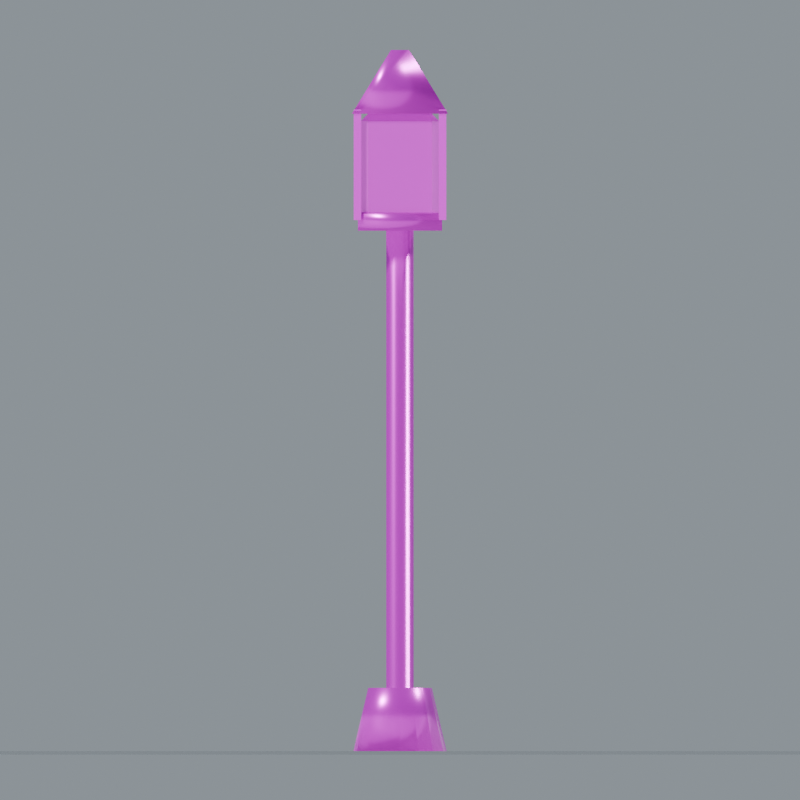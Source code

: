 # Source: Streetlamp.blend  (saved by Blender 5.0.118; exported with 4.5.12 LTS)
import bpy
from mathutils import Matrix  # noqa: F401  (used for matrix-valued properties, if any)

bpy.ops.wm.read_factory_settings(use_empty=True)
scene = bpy.context.scene
scene.name = 'Streetlamp'

# ---- collections
col_streetlamp = bpy.data.collections.new('Streetlamp'); scene.collection.children.link(col_streetlamp)

# ---- images (referenced by path relative to the original .blend; pixels are not part of the script)
import os
ASSET_DIR = os.environ.get("B2B_ASSET_DIR", "")  # directory of the original .blend (textures are referenced by path, not embedded)
HERE = os.path.dirname(os.path.abspath(__file__))  # packed textures are extracted next to this script under _unpacked/

def load_image(name, relpath, width, height, colorspace="sRGB"):
    """Load a texture the original file referenced (path relative to the .blend, or extracted next to this script)."""
    p = next((c for c in (os.path.join(HERE, relpath), os.path.join(ASSET_DIR, relpath)) if relpath and os.path.exists(c)), "")
    if p:
        img = bpy.data.images.load(p, check_existing=True)
        img.name = name
    else:  # same state as the original file: an image datablock whose file is absent (Cycles renders it pink)
        img = bpy.data.images.new(name, width, height)
        img.source = "FILE"
        img.filepath = "//" + (relpath or name)
    img.colorspace_settings.name = colorspace
    return img
img_iron_basecolor_png = load_image('Iron_BaseColor.png', 'Iron_BaseColor.png', 1024, 1024, 'sRGB')
img_iron_roughness_png = load_image('Iron_Roughness.png', 'Iron_Roughness.png', 1024, 1024, 'Non-Color')
img_iron_normal_png = load_image('Iron_Normal.png', 'Iron_Normal.png', 1024, 1024, 'Non-Color')
img_window_amber_basecolor_png = load_image('Window_Amber_BaseColor.png', 'Window_Amber_BaseColor.png', 1024, 1024, 'sRGB')
img_window_amber_roughness_png = load_image('Window_Amber_Roughness.png', 'Window_Amber_Roughness.png', 1024, 1024, 'Non-Color')
img_window_amber_normal_png = load_image('Window_Amber_Normal.png', 'Window_Amber_Normal.png', 1024, 1024, 'Non-Color')

# ---- materials (node trees are filled in below, after node groups)
mat_studio_floor = bpy.data.materials.new('Studio floor')
mat_studio_floor.diffuse_color = (0.2, 0.23, 0.22, 1.0)
mat_iron = bpy.data.materials.new('Iron')
mat_window_amber = bpy.data.materials.new('Window_Amber')

# ---- material node trees
mat_studio_floor.use_nodes = True; mat_studio_floor.node_tree.nodes.clear()
_N = mat_studio_floor.node_tree.nodes; _L = mat_studio_floor.node_tree.links
n0 = _N.new('ShaderNodeBsdfPrincipled'); n0.name = 'プリンシプルBSDF'; n0.location = (-200, 100)
n1 = _N.new('ShaderNodeOutputMaterial'); n1.name = 'マテリアル出力'; n1.location = (200, 100)
_L.new(n0.outputs[0], n1.inputs[0])
n1.is_active_output = True
mat_iron.use_nodes = True; mat_iron.node_tree.nodes.clear()
_N = mat_iron.node_tree.nodes; _L = mat_iron.node_tree.links
n0 = _N.new('ShaderNodeBsdfPrincipled'); n0.name = 'プリンシプルBSDF'; n0.location = (0, 0)
n0.inputs[1].default_value = 0.65
n1 = _N.new('ShaderNodeOutputMaterial'); n1.name = 'マテリアル出力'; n1.location = (0, 0)
n2 = _N.new('ShaderNodeTexImage'); n2.name = '画像テクスチャ'; n2.location = (0, 0)
n2.image = img_iron_basecolor_png
n3 = _N.new('ShaderNodeTexImage'); n3.name = '画像テクスチャ.001'; n3.location = (0, 0)
n3.image = img_iron_roughness_png
n4 = _N.new('ShaderNodeTexImage'); n4.name = '画像テクスチャ.002'; n4.location = (0, 0)
n4.image = img_iron_normal_png
n5 = _N.new('ShaderNodeNormalMap'); n5.name = 'ノーマルマップ'; n5.location = (0, 0)
n5.inputs[0].default_value = 0.24
_L.new(n0.outputs[0], n1.inputs[0])
_L.new(n2.outputs[0], n0.inputs[0])
_L.new(n3.outputs[0], n0.inputs[2])
_L.new(n4.outputs[0], n5.inputs[1])
_L.new(n5.outputs[0], n0.inputs[5])
n1.is_active_output = True
mat_window_amber.use_nodes = True; mat_window_amber.node_tree.nodes.clear()
_N = mat_window_amber.node_tree.nodes; _L = mat_window_amber.node_tree.links
n0 = _N.new('ShaderNodeBsdfPrincipled'); n0.name = 'プリンシプルBSDF'; n0.location = (0, 0)
n0.inputs[1].default_value = 0.12
n0.inputs[3].default_value = 1.46
n0.inputs[18].default_value = 0.08
n0.inputs[28].default_value = 0.08
n1 = _N.new('ShaderNodeOutputMaterial'); n1.name = 'マテリアル出力'; n1.location = (0, 0)
n2 = _N.new('ShaderNodeTexImage'); n2.name = '画像テクスチャ'; n2.location = (0, 0)
n2.image = img_window_amber_basecolor_png
n3 = _N.new('ShaderNodeTexImage'); n3.name = '画像テクスチャ.001'; n3.location = (0, 0)
n3.image = img_window_amber_roughness_png
n4 = _N.new('ShaderNodeTexImage'); n4.name = '画像テクスチャ.002'; n4.location = (0, 0)
n4.image = img_window_amber_normal_png
n5 = _N.new('ShaderNodeNormalMap'); n5.name = 'ノーマルマップ'; n5.location = (0, 0)
n5.inputs[0].default_value = 0.24
_L.new(n0.outputs[0], n1.inputs[0])
_L.new(n2.outputs[0], n0.inputs[0])
_L.new(n3.outputs[0], n0.inputs[2])
_L.new(n4.outputs[0], n5.inputs[1])
_L.new(n5.outputs[0], n0.inputs[5])
_L.new(n2.outputs[0], n0.inputs[27])
n1.is_active_output = True

# ---- world
world_studio_world_075 = bpy.data.worlds.new('Studio world.075'); scene.world = world_studio_world_075
world_studio_world_075.use_nodes = True; world_studio_world_075.node_tree.nodes.clear()
_N = world_studio_world_075.node_tree.nodes; _L = world_studio_world_075.node_tree.links
n0 = _N.new('ShaderNodeBackground'); n0.name = '背景'; n0.location = (-200, 100)
n0.inputs[0].default_value = (0.49, 0.56, 0.62, 1.0)
n0.inputs[1].default_value = 0.55
n1 = _N.new('ShaderNodeOutputWorld'); n1.name = 'ワールド出力'; n1.location = (200, 100)
_L.new(n0.outputs[0], n1.inputs[0])
n1.is_active_output = True

# ---- cameras
cam_camera_front_075 = bpy.data.cameras.new('Camera_front.075')
cam_camera_front_075.type = 'ORTHO'
cam_camera_front_075.ortho_scale = 3.762

# ---- lights
light_key_075 = bpy.data.lights.new('Key.075', 'SUN')
light_key_075.angle = 0.15
light_key_075.energy = 3.0
light_rim_075 = bpy.data.lights.new('Rim.075', 'SUN')
light_rim_075.angle = 0.15
light_rim_075.energy = 1.3

# ---- meshes
me_studio_floor_075 = bpy.data.meshes.new('Studio floor.075')
me_studio_floor_075.from_pydata([(-63.0, -63.0, -0.001), (63.0, -63.0, -0.001), (63.0, 63.0, -0.001), (-63.0, 63.0, -0.001)], [], [(0, 1, 2, 3)])
me_studio_floor_075.materials.append(mat_studio_floor)
me_studio_floor_075.update()
me_lamp_post_008 = bpy.data.meshes.new('Lamp post.008')
me_lamp_post_008.from_pydata([(0.22, 0.0, 0.0), (0.2033, 0.08419, 0.0), (0.1556, 0.1556, 0.0), (0.08419, 0.2033, 0.0), (1.347e-17, 0.22, 0.0), (-0.08419, 0.2033, 0.0), (-0.1556, 0.1556, 0.0), (-0.2033, 0.08419, 0.0), (-0.22, 2.694e-17, 0.0), (-0.2033, -0.08419, 0.0), (-0.1556, -0.1556, 0.0), (-0.08419, -0.2033, 0.0), (-4.041e-17, -0.22, 0.0), (0.08419, -0.2033, 0.0), (0.1556, -0.1556, 0.0), (0.2033, -0.08419, 0.0), (0.22, -5.388e-17, 0.0), (0.15, 0.0, 0.3), (0.1386, 0.0574, 0.3), (0.1061, 0.1061, 0.3), (0.0574, 0.1386, 0.3), (9.185e-18, 0.15, 0.3), (-0.0574, 0.1386, 0.3), (-0.1061, 0.1061, 0.3), (-0.1386, 0.0574, 0.3), (-0.15, 1.837e-17, 0.3), (-0.1386, -0.0574, 0.3), (-0.1061, -0.1061, 0.3), (-0.0574, -0.1386, 0.3), (-2.755e-17, -0.15, 0.3), (0.0574, -0.1386, 0.3), (0.1061, -0.1061, 0.3), (0.1386, -0.0574, 0.3), (0.15, -3.674e-17, 0.3), (0.065, 0.0, 0.3), (0.06005, 0.02487, 0.3), (0.04596, 0.04596, 0.3), (0.02487, 0.06005, 0.3), (3.98e-18, 0.065, 0.3), (-0.02487, 0.06005, 0.3), (-0.04596, 0.04596, 0.3), (-0.06005, 0.02487, 0.3), (-0.065, 7.96e-18, 0.3), (-0.06005, -0.02487, 0.3), (-0.04596, -0.04596, 0.3), (-0.02487, -0.06005, 0.3), (-1.194e-17, -0.065, 0.3), (0.02487, -0.06005, 0.3), (0.04596, -0.04596, 0.3), (0.06005, -0.02487, 0.3), (0.065, -1.592e-17, 0.3), (0.065, 0.0, 2.5), (0.06005, 0.02487, 2.5), (0.04596, 0.04596, 2.5), (0.02487, 0.06005, 2.5), (3.98e-18, 0.065, 2.5), (-0.02487, 0.06005, 2.5), (-0.04596, 0.04596, 2.5), (-0.06005, 0.02487, 2.5), (-0.065, 7.96e-18, 2.5), (-0.06005, -0.02487, 2.5), (-0.04596, -0.04596, 2.5), (-0.02487, -0.06005, 2.5), (-1.194e-17, -0.065, 2.5), (0.02487, -0.06005, 2.5), (0.04596, -0.04596, 2.5), (0.06005, -0.02487, 2.5), (0.065, -1.592e-17, 2.5)], [], [(0, 1, 18, 17), (1, 2, 19, 18), (2, 3, 20, 19), (3, 4, 21, 20), (4, 5, 22, 21), (5, 6, 23, 22), (6, 7, 24, 23), (7, 8, 25, 24), (8, 9, 26, 25), (9, 10, 27, 26), (10, 11, 28, 27), (11, 12, 29, 28), (12, 13, 30, 29), (13, 14, 31, 30), (14, 15, 32, 31), (15, 16, 33, 32), (17, 18, 35, 34), (18, 19, 36, 35), (19, 20, 37, 36), (20, 21, 38, 37), (21, 22, 39, 38), (22, 23, 40, 39), (23, 24, 41, 40), (24, 25, 42, 41), (25, 26, 43, 42), (26, 27, 44, 43), (27, 28, 45, 44), (28, 29, 46, 45), (29, 30, 47, 46), (30, 31, 48, 47), (31, 32, 49, 48), (32, 33, 50, 49), (34, 35, 52, 51), (35, 36, 53, 52), (36, 37, 54, 53), (37, 38, 55, 54), (38, 39, 56, 55), (39, 40, 57, 56), (40, 41, 58, 57), (41, 42, 59, 58), (42, 43, 60, 59), (43, 44, 61, 60), (44, 45, 62, 61), (45, 46, 63, 62), (46, 47, 64, 63), (47, 48, 65, 64), (48, 49, 66, 65), (49, 50, 67, 66), (15, 14, 13, 12, 11, 10, 9, 8, 7, 6, 5, 4, 3, 2, 1, 0), (51, 52, 53, 54, 55, 56, 57, 58, 59, 60, 61, 62, 63, 64, 65, 66)])
me_lamp_post_008.polygons.foreach_set('use_smooth', [1, 1, 1, 1, 1, 1, 1, 1, 1, 1, 1, 1, 1, 1, 1, 1, 0, 0, 0, 0, 0, 0, 0, 0, 0, 0, 0, 0, 0, 0, 0, 0, 1, 1, 1, 1, 1, 1, 1, 1, 1, 1, 1, 1, 1, 1, 1, 1, 0, 0])
_uv = me_lamp_post_008.uv_layers.new(name='UVMap')
_uv.uv.foreach_set('vector', [0.0, 0.0, 0.0625, 0.0, 0.0625, 0.15, 0.0, 0.15, 0.0625, 0.0, 0.125, 0.0, 0.125, 0.15, 0.0625, 0.15, 0.125, 0.0, 0.1875, 0.0, 0.1875, 0.15, 0.125, 0.15, 0.1875, 0.0, 0.25, 0.0, 0.25, 0.15, 0.1875, 0.15, 0.25, 0.0, 0.3125, 0.0, 0.3125, 0.15, 0.25, 0.15, 0.3125, 0.0, 0.375, 0.0, 0.375, 0.15, 0.3125, 0.15, 0.375, 0.0, 0.4375, 0.0, 0.4375, 0.15, 0.375, 0.15, 0.4375, 0.0, 0.5, 0.0, 0.5, 0.15, 0.4375, 0.15, 0.5, 0.0, 0.5625, 0.0, 0.5625, 0.15, 0.5, 0.15, 0.5625, 0.0, 0.625, 0.0, 0.625, 0.15, 0.5625, 0.15, 0.625, 0.0, 0.6875, 0.0, 0.6875, 0.15, 0.625, 0.15, 0.6875, 0.0, 0.75, 0.0, 0.75, 0.15, 0.6875, 0.15, 0.75, 0.0, 0.8125, 0.0, 0.8125, 0.15, 0.75, 0.15, 0.8125, 0.0, 0.875, 0.0, 0.875, 0.15, 0.8125, 0.15, 0.875, 0.0, 0.9375, 0.0, 0.9375, 0.15, 0.875, 0.15, 0.9375, 0.0, 1.0, 0.0, 1.0, 0.15, 0.9375, 0.15, 0.075, 0.0, 0.06929, 0.0287, 0.03003, 0.01244, 0.0325, 0.0, 0.06929, 0.0287, 0.05303, 0.05303, 0.02298, 0.02298, 0.03003, 0.01244, 0.05303, 0.05303, 0.0287, 0.06929, 0.01244, 0.03003, 0.02298, 0.02298, 0.0287, 0.06929, 4.592e-18, 0.075, 1.99e-18, 0.0325, 0.01244, 0.03003, 4.592e-18, 0.075, -0.0287, 0.06929, -0.01244, 0.03003, 1.99e-18, 0.0325, -0.0287, 0.06929, -0.05303, 0.05303, -0.02298, 0.02298, -0.01244, 0.03003, -0.05303, 0.05303, -0.06929, 0.0287, -0.03003, 0.01244, -0.02298, 0.02298, -0.06929, 0.0287, -0.075, 9.185e-18, -0.0325, 3.98e-18, -0.03003, 0.01244, -0.075, 9.185e-18, -0.06929, -0.0287, -0.03003, -0.01244, -0.0325, 3.98e-18, -0.06929, -0.0287, -0.05303, -0.05303, -0.02298, -0.02298, -0.03003, -0.01244, -0.05303, -0.05303, -0.0287, -0.06929, -0.01244, -0.03003, -0.02298, -0.02298, -0.0287, -0.06929, -1.378e-17, -0.075, -5.97e-18, -0.0325, -0.01244, -0.03003, -1.378e-17, -0.075, 0.0287, -0.06929, 0.01244, -0.03003, -5.97e-18, -0.0325, 0.0287, -0.06929, 0.05303, -0.05303, 0.02298, -0.02298, 0.01244, -0.03003, 0.05303, -0.05303, 0.06929, -0.0287, 0.03003, -0.01244, 0.02298, -0.02298, 0.06929, -0.0287, 0.075, -1.837e-17, 0.0325, -7.96e-18, 0.03003, -0.01244, 0.0, 0.15, 0.0625, 0.15, 0.0625, 1.25, 0.0, 1.25, 0.0625, 0.15, 0.125, 0.15, 0.125, 1.25, 0.0625, 1.25, 0.125, 0.15, 0.1875, 0.15, 0.1875, 1.25, 0.125, 1.25, 0.1875, 0.15, 0.25, 0.15, 0.25, 1.25, 0.1875, 1.25, 0.25, 0.15, 0.3125, 0.15, 0.3125, 1.25, 0.25, 1.25, 0.3125, 0.15, 0.375, 0.15, 0.375, 1.25, 0.3125, 1.25, 0.375, 0.15, 0.4375, 0.15, 0.4375, 1.25, 0.375, 1.25, 0.4375, 0.15, 0.5, 0.15, 0.5, 1.25, 0.4375, 1.25, 0.5, 0.15, 0.5625, 0.15, 0.5625, 1.25, 0.5, 1.25, 0.5625, 0.15, 0.625, 0.15, 0.625, 1.25, 0.5625, 1.25, 0.625, 0.15, 0.6875, 0.15, 0.6875, 1.25, 0.625, 1.25, 0.6875, 0.15, 0.75, 0.15, 0.75, 1.25, 0.6875, 1.25, 0.75, 0.15, 0.8125, 0.15, 0.8125, 1.25, 0.75, 1.25, 0.8125, 0.15, 0.875, 0.15, 0.875, 1.25, 0.8125, 1.25, 0.875, 0.15, 0.9375, 0.15, 0.9375, 1.25, 0.875, 1.25, 0.9375, 0.15, 1.0, 0.15, 1.0, 1.25, 0.9375, 1.25, 0.1016, -0.0421, 0.07778, -0.07778, 0.0421, -0.1016, -2.021e-17, -0.11, -0.0421, -0.1016, -0.07778, -0.07778, -0.1016, -0.0421, -0.11, 1.347e-17, -0.1016, 0.0421, -0.07778, 0.07778, -0.0421, 0.1016, 6.736e-18, 0.11, 0.0421, 0.1016, 0.07778, 0.07778, 0.1016, 0.0421, 0.11, 0.0, 0.0325, 0.0, 0.03003, 0.01244, 0.02298, 0.02298, 0.01244, 0.03003, 1.99e-18, 0.0325, -0.01244, 0.03003, -0.02298, 0.02298, -0.03003, 0.01244, -0.0325, 3.98e-18, -0.03003, -0.01244, -0.02298, -0.02298, -0.01244, -0.03003, -5.97e-18, -0.0325, 0.01244, -0.03003, 0.02298, -0.02298, 0.03003, -0.01244])
me_lamp_post_008.materials.append(mat_iron)
me_lamp_post_008.update()
me_lantern_body_010 = bpy.data.meshes.new('Lantern body.010')
me_lantern_body_010.from_pydata([(-0.15, -0.185, 2.535), (-0.185, -0.15, 2.535), (-0.15, -0.15, 2.5), (0.15, -0.185, 2.535), (0.15, -0.15, 2.5), (0.185, -0.15, 2.535), (0.15, 0.185, 2.535), (0.185, 0.15, 2.535), (0.15, 0.15, 2.5), (-0.185, 0.15, 2.535), (-0.15, 0.185, 2.535), (-0.15, 0.15, 2.5), (-0.185, -0.15, 2.965), (-0.15, -0.185, 2.965), (-0.15, -0.15, 3.0), (0.185, -0.15, 2.965), (0.15, -0.15, 3.0), (0.15, -0.185, 2.965), (0.15, 0.185, 2.965), (0.15, 0.15, 3.0), (0.185, 0.15, 2.965), (-0.185, 0.15, 2.965), (-0.15, 0.15, 3.0), (-0.15, 0.185, 2.965)], [], [(0, 1, 2), (3, 4, 5), (6, 7, 8), (9, 10, 11), (12, 13, 14), (15, 16, 17), (18, 19, 20), (21, 22, 23), (2, 4, 3, 0), (1, 9, 11, 2), (8, 11, 10, 6), (4, 8, 7, 5), (0, 13, 12, 1), (5, 15, 17, 3), (13, 17, 16, 14), (6, 18, 20, 7), (15, 20, 19, 16), (9, 21, 23, 10), (18, 23, 22, 19), (14, 22, 21, 12), (0, 3, 17, 13), (2, 11, 8, 4), (9, 1, 12, 21), (5, 7, 20, 15), (6, 10, 23, 18), (14, 16, 19, 22)])
_uv = me_lantern_body_010.uv_layers.new(name='UVMap')
_uv.uv.foreach_set('vector', [-0.0925, 1.268, -0.075, 1.268, -0.075, 1.25, -0.0925, 1.268, -0.075, 1.25, -0.075, 1.268, 0.0925, 1.268, 0.075, 1.268, 0.075, 1.25, 0.075, 1.268, 0.0925, 1.268, 0.075, 1.25, -0.075, 1.482, -0.0925, 1.482, -0.075, 1.5, -0.075, 1.482, -0.075, 1.5, -0.0925, 1.482, 0.0925, 1.482, 0.075, 1.5, 0.075, 1.482, 0.075, 1.482, 0.075, 1.5, 0.0925, 1.482, -0.075, 1.25, 0.075, 1.25, 0.075, 1.268, -0.075, 1.268, -0.075, 1.268, 0.075, 1.268, 0.075, 1.25, -0.075, 1.25, 0.075, 1.25, -0.075, 1.25, -0.075, 1.268, 0.075, 1.268, -0.075, 1.25, 0.075, 1.25, 0.075, 1.268, -0.075, 1.268, -0.0925, 1.268, -0.0925, 1.482, -0.075, 1.482, -0.075, 1.268, -0.075, 1.268, -0.075, 1.482, -0.0925, 1.482, -0.0925, 1.268, -0.075, 1.482, 0.075, 1.482, 0.075, 1.5, -0.075, 1.5, 0.0925, 1.268, 0.0925, 1.482, 0.075, 1.482, 0.075, 1.268, -0.075, 1.482, 0.075, 1.482, 0.075, 1.5, -0.075, 1.5, 0.075, 1.268, 0.075, 1.482, 0.0925, 1.482, 0.0925, 1.268, 0.075, 1.482, -0.075, 1.482, -0.075, 1.5, 0.075, 1.5, -0.075, 1.5, 0.075, 1.5, 0.075, 1.482, -0.075, 1.482, -0.075, 1.268, 0.075, 1.268, 0.075, 1.482, -0.075, 1.482, -0.075, -0.075, -0.075, 0.075, 0.075, 0.075, 0.075, -0.075, 0.075, 1.268, -0.075, 1.268, -0.075, 1.482, 0.075, 1.482, -0.075, 1.268, 0.075, 1.268, 0.075, 1.482, -0.075, 1.482, 0.075, 1.268, -0.075, 1.268, -0.075, 1.482, 0.075, 1.482, -0.075, -0.075, 0.075, -0.075, 0.075, 0.075, -0.075, 0.075])
me_lantern_body_010.materials.append(mat_window_amber)
me_lantern_body_010.update()
me_lantern_corner_040 = bpy.data.meshes.new('Lantern corner.040')
me_lantern_corner_040.from_pydata([(-0.0175, -0.0175, -0.26), (0.0175, -0.0175, -0.26), (0.0175, 0.0175, -0.26), (-0.0175, 0.0175, -0.26), (-0.0175, -0.0175, 0.26), (0.0175, -0.0175, 0.26), (0.0175, 0.0175, 0.26), (-0.0175, 0.0175, 0.26)], [], [(0, 3, 2, 1), (0, 1, 5, 4), (1, 2, 6, 5), (2, 3, 7, 6), (3, 0, 4, 7), (4, 5, 6, 7)])
_uv = me_lantern_corner_040.uv_layers.new(name='UVMap')
_uv.uv.foreach_set('vector', [-0.00875, -0.00875, -0.00875, 0.00875, 0.00875, 0.00875, 0.00875, -0.00875, -0.00875, -0.13, 0.00875, -0.13, 0.00875, 0.13, -0.00875, 0.13, -0.00875, -0.13, 0.00875, -0.13, 0.00875, 0.13, -0.00875, 0.13, 0.00875, -0.13, -0.00875, -0.13, -0.00875, 0.13, 0.00875, 0.13, 0.00875, -0.13, -0.00875, -0.13, -0.00875, 0.13, 0.00875, 0.13, -0.00875, -0.00875, 0.00875, -0.00875, 0.00875, 0.00875, -0.00875, 0.00875])
me_lantern_corner_040.materials.append(mat_iron)
me_lantern_corner_040.update()
me_lantern_corner_041 = bpy.data.meshes.new('Lantern corner.041')
me_lantern_corner_041.from_pydata([(-0.0175, -0.0175, -0.26), (0.0175, -0.0175, -0.26), (0.0175, 0.0175, -0.26), (-0.0175, 0.0175, -0.26), (-0.0175, -0.0175, 0.26), (0.0175, -0.0175, 0.26), (0.0175, 0.0175, 0.26), (-0.0175, 0.0175, 0.26)], [], [(0, 3, 2, 1), (0, 1, 5, 4), (1, 2, 6, 5), (2, 3, 7, 6), (3, 0, 4, 7), (4, 5, 6, 7)])
_uv = me_lantern_corner_041.uv_layers.new(name='UVMap')
_uv.uv.foreach_set('vector', [-0.00875, -0.00875, -0.00875, 0.00875, 0.00875, 0.00875, 0.00875, -0.00875, -0.00875, -0.13, 0.00875, -0.13, 0.00875, 0.13, -0.00875, 0.13, -0.00875, -0.13, 0.00875, -0.13, 0.00875, 0.13, -0.00875, 0.13, 0.00875, -0.13, -0.00875, -0.13, -0.00875, 0.13, 0.00875, 0.13, 0.00875, -0.13, -0.00875, -0.13, -0.00875, 0.13, 0.00875, 0.13, -0.00875, -0.00875, 0.00875, -0.00875, 0.00875, 0.00875, -0.00875, 0.00875])
me_lantern_corner_041.materials.append(mat_iron)
me_lantern_corner_041.update()
me_lantern_corner_042 = bpy.data.meshes.new('Lantern corner.042')
me_lantern_corner_042.from_pydata([(-0.0175, -0.0175, -0.26), (0.0175, -0.0175, -0.26), (0.0175, 0.0175, -0.26), (-0.0175, 0.0175, -0.26), (-0.0175, -0.0175, 0.26), (0.0175, -0.0175, 0.26), (0.0175, 0.0175, 0.26), (-0.0175, 0.0175, 0.26)], [], [(0, 3, 2, 1), (0, 1, 5, 4), (1, 2, 6, 5), (2, 3, 7, 6), (3, 0, 4, 7), (4, 5, 6, 7)])
_uv = me_lantern_corner_042.uv_layers.new(name='UVMap')
_uv.uv.foreach_set('vector', [-0.00875, -0.00875, -0.00875, 0.00875, 0.00875, 0.00875, 0.00875, -0.00875, -0.00875, -0.13, 0.00875, -0.13, 0.00875, 0.13, -0.00875, 0.13, -0.00875, -0.13, 0.00875, -0.13, 0.00875, 0.13, -0.00875, 0.13, 0.00875, -0.13, -0.00875, -0.13, -0.00875, 0.13, 0.00875, 0.13, 0.00875, -0.13, -0.00875, -0.13, -0.00875, 0.13, 0.00875, 0.13, -0.00875, -0.00875, 0.00875, -0.00875, 0.00875, 0.00875, -0.00875, 0.00875])
me_lantern_corner_042.materials.append(mat_iron)
me_lantern_corner_042.update()
me_lantern_corner_043 = bpy.data.meshes.new('Lantern corner.043')
me_lantern_corner_043.from_pydata([(-0.0175, -0.0175, -0.26), (0.0175, -0.0175, -0.26), (0.0175, 0.0175, -0.26), (-0.0175, 0.0175, -0.26), (-0.0175, -0.0175, 0.26), (0.0175, -0.0175, 0.26), (0.0175, 0.0175, 0.26), (-0.0175, 0.0175, 0.26)], [], [(0, 3, 2, 1), (0, 1, 5, 4), (1, 2, 6, 5), (2, 3, 7, 6), (3, 0, 4, 7), (4, 5, 6, 7)])
_uv = me_lantern_corner_043.uv_layers.new(name='UVMap')
_uv.uv.foreach_set('vector', [-0.00875, -0.00875, -0.00875, 0.00875, 0.00875, 0.00875, 0.00875, -0.00875, -0.00875, -0.13, 0.00875, -0.13, 0.00875, 0.13, -0.00875, 0.13, -0.00875, -0.13, 0.00875, -0.13, 0.00875, 0.13, -0.00875, 0.13, 0.00875, -0.13, -0.00875, -0.13, -0.00875, 0.13, 0.00875, 0.13, 0.00875, -0.13, -0.00875, -0.13, -0.00875, 0.13, 0.00875, 0.13, -0.00875, -0.00875, 0.00875, -0.00875, 0.00875, 0.00875, -0.00875, 0.00875])
me_lantern_corner_043.materials.append(mat_iron)
me_lantern_corner_043.update()
me_lantern_cap_015 = bpy.data.meshes.new('Lantern cap.015')
me_lantern_cap_015.from_pydata([(0.32, 0.0, 0.0), (1.959e-17, 0.32, 0.0), (-0.32, 3.919e-17, 0.0), (-5.878e-17, -0.32, 0.0), (0.32, -7.838e-17, 0.0), (0.06, 0.0, 0.3), (3.674e-18, 0.06, 0.3), (-0.06, 7.348e-18, 0.3), (-1.102e-17, -0.06, 0.3), (0.06, -1.47e-17, 0.3)], [], [(0, 1, 6, 5), (1, 2, 7, 6), (2, 3, 8, 7), (3, 4, 9, 8), (3, 2, 1, 0), (5, 6, 7, 8)])
me_lantern_cap_015.polygons.foreach_set('use_smooth', [1, 1, 1, 1, 0, 0])
_uv = me_lantern_cap_015.uv_layers.new(name='UVMap')
_uv.uv.foreach_set('vector', [0.0, 0.0, 0.2513, 0.0, 0.2513, 0.15, 0.0, 0.15, 0.2513, 0.0, 0.5027, 0.0, 0.5027, 0.15, 0.2513, 0.15, 0.5027, 0.0, 0.754, 0.0, 0.754, 0.15, 0.5027, 0.15, 0.754, 0.0, 1.005, 0.0, 1.005, 0.15, 0.754, 0.15, -2.939e-17, -0.16, -0.16, 1.959e-17, 9.797e-18, 0.16, 0.16, 0.0, 0.03, 0.0, 1.837e-18, 0.03, -0.03, 3.674e-18, -5.511e-18, -0.03])
me_lantern_cap_015.materials.append(mat_iron)
me_lantern_cap_015.update()
me_lantern_base_010 = bpy.data.meshes.new('Lantern base.010')
me_lantern_base_010.from_pydata([(0.28, 0.0, 0.0), (1.715e-17, 0.28, 0.0), (-0.28, 3.429e-17, 0.0), (-5.144e-17, -0.28, 0.0), (0.28, -6.858e-17, 0.0), (0.28, 0.0, 0.08), (1.715e-17, 0.28, 0.08), (-0.28, 3.429e-17, 0.08), (-5.144e-17, -0.28, 0.08), (0.28, -6.858e-17, 0.08)], [], [(0, 1, 6, 5), (1, 2, 7, 6), (2, 3, 8, 7), (3, 4, 9, 8), (3, 2, 1, 0), (5, 6, 7, 8)])
me_lantern_base_010.polygons.foreach_set('use_smooth', [1, 1, 1, 1, 0, 0])
_uv = me_lantern_base_010.uv_layers.new(name='UVMap')
_uv.uv.foreach_set('vector', [0.0, 0.0, 0.25, 0.0, 0.25, 0.04, 0.0, 0.04, 0.25, 0.0, 0.5, 0.0, 0.5, 0.04, 0.25, 0.04, 0.5, 0.0, 0.75, 0.0, 0.75, 0.04, 0.5, 0.04, 0.75, 0.0, 1.0, 0.0, 1.0, 0.04, 0.75, 0.04, -2.572e-17, -0.14, -0.14, 1.715e-17, 8.573e-18, 0.14, 0.14, 0.0, 0.14, 0.0, 8.573e-18, 0.14, -0.14, 1.715e-17, -2.572e-17, -0.14])
me_lantern_base_010.materials.append(mat_iron)
me_lantern_base_010.update()

# ---- objects
ob_camera_front_075 = bpy.data.objects.new('Camera_front.075', cam_camera_front_075)
ob_preview_floor_075 = bpy.data.objects.new('_Preview floor.075', me_studio_floor_075)
ob_preview_key_075 = bpy.data.objects.new('_Preview Key.075', light_key_075)
ob_preview_rim_075 = bpy.data.objects.new('_Preview Rim.075', light_rim_075)
ob_lamp_post_008 = bpy.data.objects.new('Lamp post.008', me_lamp_post_008)
ob_lantern_body_010 = bpy.data.objects.new('Lantern body.010', me_lantern_body_010)
ob_lantern_corner_040 = bpy.data.objects.new('Lantern corner.040', me_lantern_corner_040)
ob_lantern_corner_041 = bpy.data.objects.new('Lantern corner.041', me_lantern_corner_041)
ob_lantern_corner_042 = bpy.data.objects.new('Lantern corner.042', me_lantern_corner_042)
ob_lantern_corner_043 = bpy.data.objects.new('Lantern corner.043', me_lantern_corner_043)
ob_lantern_cap_015 = bpy.data.objects.new('Lantern cap.015', me_lantern_cap_015)
ob_lantern_base_010 = bpy.data.objects.new('Lantern base.010', me_lantern_base_010)

# ---- transforms, parenting, visibility, modifiers, constraints
ob_camera_front_075.location = (0.0, -18.25, 1.65)
ob_camera_front_075.rotation_euler = (1.571, -0.0, 0.0)
ob_preview_floor_075.location = (0.0, 0.0, 0.0)
ob_preview_key_075.location = (0.0, 0.0, 0.0)
ob_preview_key_075.rotation_euler = (0.862, 4.307e-08, -0.5404)
ob_preview_rim_075.location = (0.0, 0.0, 0.0)
ob_preview_rim_075.rotation_euler = (0.9497, 1.312e-07, 2.034)
ob_lamp_post_008.location = (0.0, 0.0, 0.0)
ob_lantern_body_010.location = (0.0, 0.0, 0.0)
ob_lantern_corner_040.location = (-0.2, -0.2, 2.76)
ob_lantern_corner_040.rotation_euler = (0.0, -0.0, 3.142)
ob_lantern_corner_041.location = (-0.2, 0.2, 2.76)
ob_lantern_corner_041.rotation_euler = (0.0, -0.0, 3.142)
ob_lantern_corner_042.location = (0.2, -0.2, 2.76)
ob_lantern_corner_042.rotation_euler = (0.0, -0.0, 3.142)
ob_lantern_corner_043.location = (0.2, 0.2, 2.76)
ob_lantern_corner_043.rotation_euler = (0.0, -0.0, 3.142)
ob_lantern_cap_015.location = (0.0, 0.0, 3.0)
ob_lantern_cap_015.rotation_euler = (0.0, -0.0, 0.7854)
ob_lantern_base_010.location = (0.0, 0.0, 2.45)
ob_lantern_base_010.rotation_euler = (0.0, -0.0, 0.7854)

# ---- collection membership
scene.collection.objects.link(ob_camera_front_075)
scene.collection.objects.link(ob_preview_floor_075)
scene.collection.objects.link(ob_preview_key_075)
scene.collection.objects.link(ob_preview_rim_075)
col_streetlamp.objects.link(ob_lamp_post_008)
col_streetlamp.objects.link(ob_lantern_body_010)
col_streetlamp.objects.link(ob_lantern_corner_040)
col_streetlamp.objects.link(ob_lantern_corner_041)
col_streetlamp.objects.link(ob_lantern_corner_042)
col_streetlamp.objects.link(ob_lantern_corner_043)
col_streetlamp.objects.link(ob_lantern_cap_015)
col_streetlamp.objects.link(ob_lantern_base_010)

# ---- scene / render settings (as saved in the file)
scene.camera = ob_camera_front_075
scene.frame_start = 1; scene.frame_end = 250; scene.frame_set(1)
scene.render.engine = 'CYCLES'
scene.render.image_settings.exr_codec = 'NONE'
scene.render.resolution_x = 1000
scene.render.resolution_y = 1000
scene.render.use_bake_clear = False
scene.render.bake_margin = 0
scene.render.bake_bias = 0.0
scene.render.bake_samples = 0
scene.render.simplify_subdivision_render = 0
scene.render.simplify_child_particles_render = 0.0
scene.cycles.samples = 24
scene.cycles.transparent_max_bounces = 16
scene.eevee.use_volume_custom_range = False
scene.eevee.gtao_distance = 0.0
scene.eevee.use_fast_gi = False
scene.view_settings.white_balance_temperature = 0.0
scene.view_settings.white_balance_tint = 0.0
scene.view_settings.white_balance_whitepoint = (2.97, 0.5193, -0.0414)
bpy.context.view_layer.update()
